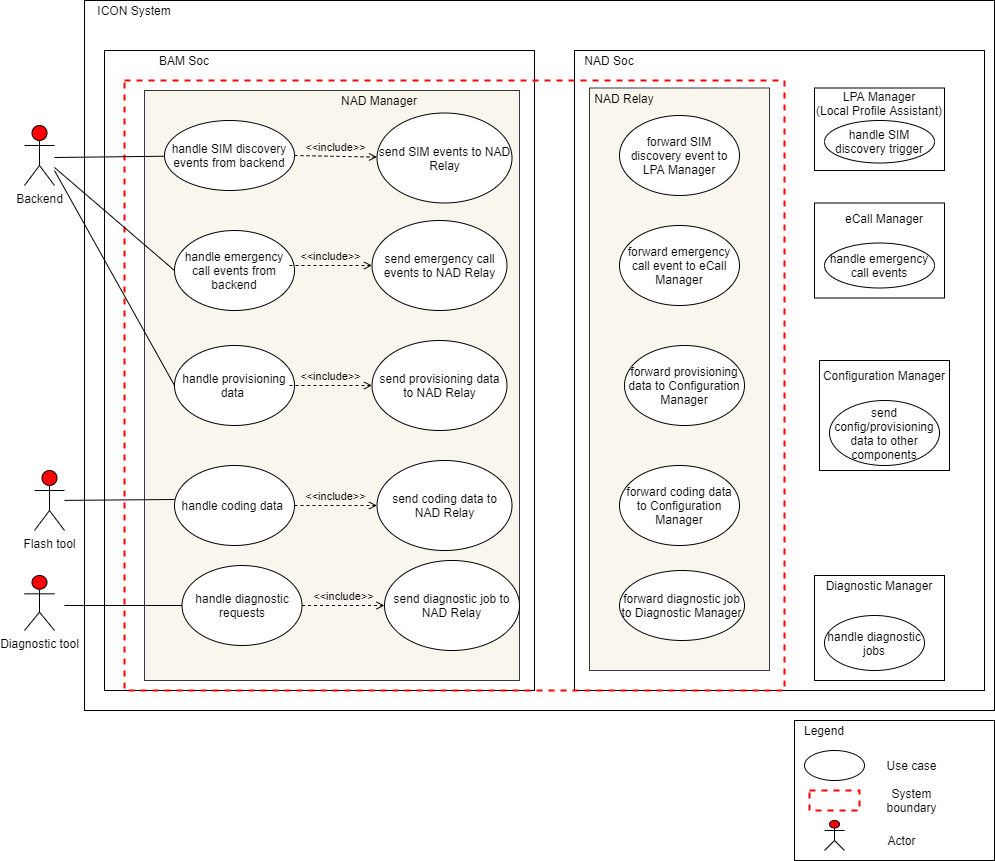

The diagram above was exported from draw.io. Its source (the exported page's mxGraphModel, read from the mxfile embedded in the PNG):
<mxGraphModel dx="572" dy="822" grid="1" gridSize="10" guides="1" tooltips="1" connect="1" arrows="1" fold="1" page="1" pageScale="1" pageWidth="850" pageHeight="1100" math="0" shadow="0">
  <root>
    <mxCell id="Cux7rmv7aDYyNc-G180n-0" />
    <mxCell id="Cux7rmv7aDYyNc-G180n-1" parent="Cux7rmv7aDYyNc-G180n-0" />
    <mxCell id="4sJqf1rWeh9I1wudL2ZM-0" value="Backend" style="shape=umlActor;verticalLabelPosition=bottom;verticalAlign=top;html=1;outlineConnect=0;fillColor=#FF0000;" vertex="1" parent="Cux7rmv7aDYyNc-G180n-1">
      <mxGeometry x="1600" y="1185" width="30" height="60" as="geometry" />
    </mxCell>
    <mxCell id="4sJqf1rWeh9I1wudL2ZM-1" value="" style="rounded=0;whiteSpace=wrap;html=1;strokeWidth=1;fillColor=none;" vertex="1" parent="Cux7rmv7aDYyNc-G180n-1">
      <mxGeometry x="2370" y="1780" width="200" height="140" as="geometry" />
    </mxCell>
    <mxCell id="4sJqf1rWeh9I1wudL2ZM-2" value="" style="ellipse;whiteSpace=wrap;html=1;strokeColor=#000000;strokeWidth=1;fillColor=none;" vertex="1" parent="Cux7rmv7aDYyNc-G180n-1">
      <mxGeometry x="2380" y="1810" width="60" height="30" as="geometry" />
    </mxCell>
    <mxCell id="4sJqf1rWeh9I1wudL2ZM-3" value="Use case" style="text;html=1;strokeColor=none;fillColor=none;align=center;verticalAlign=middle;whiteSpace=wrap;rounded=0;" vertex="1" parent="Cux7rmv7aDYyNc-G180n-1">
      <mxGeometry x="2455" y="1815" width="65" height="20" as="geometry" />
    </mxCell>
    <mxCell id="4sJqf1rWeh9I1wudL2ZM-4" value="" style="rounded=0;whiteSpace=wrap;html=1;fillColor=none;strokeColor=#FF0000;dashed=1;strokeWidth=2;" vertex="1" parent="Cux7rmv7aDYyNc-G180n-1">
      <mxGeometry x="2385" y="1850" width="50" height="20" as="geometry" />
    </mxCell>
    <mxCell id="4sJqf1rWeh9I1wudL2ZM-5" value="System boundary" style="text;html=1;strokeColor=none;fillColor=none;align=center;verticalAlign=middle;whiteSpace=wrap;rounded=0;" vertex="1" parent="Cux7rmv7aDYyNc-G180n-1">
      <mxGeometry x="2455" y="1850" width="65" height="20" as="geometry" />
    </mxCell>
    <mxCell id="4sJqf1rWeh9I1wudL2ZM-6" value="" style="shape=umlActor;verticalLabelPosition=bottom;verticalAlign=top;html=1;outlineConnect=0;fillColor=#FF0000;" vertex="1" parent="Cux7rmv7aDYyNc-G180n-1">
      <mxGeometry x="2400" y="1880" width="20" height="30" as="geometry" />
    </mxCell>
    <mxCell id="4sJqf1rWeh9I1wudL2ZM-7" value="Actor" style="text;html=1;strokeColor=none;fillColor=none;align=center;verticalAlign=middle;whiteSpace=wrap;rounded=0;" vertex="1" parent="Cux7rmv7aDYyNc-G180n-1">
      <mxGeometry x="2445" y="1890" width="65" height="20" as="geometry" />
    </mxCell>
    <mxCell id="4sJqf1rWeh9I1wudL2ZM-8" value="Legend" style="text;html=1;strokeColor=none;fillColor=none;align=center;verticalAlign=middle;whiteSpace=wrap;rounded=0;" vertex="1" parent="Cux7rmv7aDYyNc-G180n-1">
      <mxGeometry x="2380" y="1780" width="40" height="20" as="geometry" />
    </mxCell>
    <mxCell id="4sJqf1rWeh9I1wudL2ZM-9" value="" style="rounded=0;whiteSpace=wrap;html=1;" vertex="1" parent="Cux7rmv7aDYyNc-G180n-1">
      <mxGeometry x="1660" y="1060" width="910" height="710" as="geometry" />
    </mxCell>
    <mxCell id="4sJqf1rWeh9I1wudL2ZM-10" value="" style="rounded=0;whiteSpace=wrap;html=1;" vertex="1" parent="Cux7rmv7aDYyNc-G180n-1">
      <mxGeometry x="1680" y="1110" width="430" height="640" as="geometry" />
    </mxCell>
    <mxCell id="4sJqf1rWeh9I1wudL2ZM-11" value="" style="rounded=0;whiteSpace=wrap;html=1;" vertex="1" parent="Cux7rmv7aDYyNc-G180n-1">
      <mxGeometry x="2150" y="1110" width="410" height="640" as="geometry" />
    </mxCell>
    <mxCell id="4sJqf1rWeh9I1wudL2ZM-12" value="ICON System" style="text;html=1;strokeColor=none;fillColor=none;align=center;verticalAlign=middle;whiteSpace=wrap;rounded=0;" vertex="1" parent="Cux7rmv7aDYyNc-G180n-1">
      <mxGeometry x="1665" y="1060" width="90" height="20" as="geometry" />
    </mxCell>
    <mxCell id="4sJqf1rWeh9I1wudL2ZM-13" value="BAM Soc" style="text;html=1;strokeColor=none;fillColor=none;align=center;verticalAlign=middle;whiteSpace=wrap;rounded=0;" vertex="1" parent="Cux7rmv7aDYyNc-G180n-1">
      <mxGeometry x="1730" y="1110" width="60" height="20" as="geometry" />
    </mxCell>
    <mxCell id="4sJqf1rWeh9I1wudL2ZM-14" value="NAD Soc" style="text;html=1;strokeColor=none;fillColor=none;align=center;verticalAlign=middle;whiteSpace=wrap;rounded=0;" vertex="1" parent="Cux7rmv7aDYyNc-G180n-1">
      <mxGeometry x="2155" y="1110" width="60" height="20" as="geometry" />
    </mxCell>
    <mxCell id="4sJqf1rWeh9I1wudL2ZM-15" style="edgeStyle=orthogonalEdgeStyle;rounded=0;orthogonalLoop=1;jettySize=auto;html=1;exitX=0.5;exitY=1;exitDx=0;exitDy=0;" edge="1" parent="Cux7rmv7aDYyNc-G180n-1">
      <mxGeometry relative="1" as="geometry">
        <mxPoint x="2200" y="1160" as="sourcePoint" />
        <mxPoint x="2200" y="1160" as="targetPoint" />
      </mxGeometry>
    </mxCell>
    <mxCell id="4sJqf1rWeh9I1wudL2ZM-19" value="" style="rounded=0;whiteSpace=wrap;html=1;fillColor=none;strokeColor=#FF0000;dashed=1;strokeWidth=2;" vertex="1" parent="Cux7rmv7aDYyNc-G180n-1">
      <mxGeometry x="1700" y="1140" width="660" height="610" as="geometry" />
    </mxCell>
    <mxCell id="4sJqf1rWeh9I1wudL2ZM-20" value="" style="rounded=0;whiteSpace=wrap;html=1;strokeColor=#000000;strokeWidth=1;fillColor=none;" vertex="1" parent="Cux7rmv7aDYyNc-G180n-1">
      <mxGeometry x="2390" y="1147.5" width="130" height="82.5" as="geometry" />
    </mxCell>
    <mxCell id="4sJqf1rWeh9I1wudL2ZM-21" value="LPA Manager&lt;br&gt;(Local Profile Assistant)" style="text;html=1;strokeColor=none;fillColor=none;align=center;verticalAlign=middle;whiteSpace=wrap;rounded=0;" vertex="1" parent="Cux7rmv7aDYyNc-G180n-1">
      <mxGeometry x="2385" y="1152.5" width="140" height="20" as="geometry" />
    </mxCell>
    <mxCell id="4sJqf1rWeh9I1wudL2ZM-22" value="handle SIM discovery trigger" style="ellipse;whiteSpace=wrap;html=1;" vertex="1" parent="Cux7rmv7aDYyNc-G180n-1">
      <mxGeometry x="2400" y="1180" width="110" height="42.5" as="geometry" />
    </mxCell>
    <mxCell id="4sJqf1rWeh9I1wudL2ZM-23" value="" style="rounded=0;whiteSpace=wrap;html=1;fillColor=#f9f7ed;strokeColor=#36393d;" vertex="1" parent="Cux7rmv7aDYyNc-G180n-1">
      <mxGeometry x="1720" y="1150" width="375" height="590" as="geometry" />
    </mxCell>
    <mxCell id="4sJqf1rWeh9I1wudL2ZM-24" value="handle SIM discovery events from backend" style="ellipse;whiteSpace=wrap;html=1;" vertex="1" parent="Cux7rmv7aDYyNc-G180n-1">
      <mxGeometry x="1740" y="1180" width="130" height="70" as="geometry" />
    </mxCell>
    <mxCell id="4sJqf1rWeh9I1wudL2ZM-25" value="send SIM events to NAD Relay" style="ellipse;whiteSpace=wrap;html=1;" vertex="1" parent="Cux7rmv7aDYyNc-G180n-1">
      <mxGeometry x="1952.5" y="1172.5" width="135" height="90" as="geometry" />
    </mxCell>
    <mxCell id="4sJqf1rWeh9I1wudL2ZM-26" value="NAD Manager" style="text;html=1;strokeColor=none;fillColor=none;align=center;verticalAlign=middle;whiteSpace=wrap;rounded=0;" vertex="1" parent="Cux7rmv7aDYyNc-G180n-1">
      <mxGeometry x="1905" y="1150" width="100" height="20" as="geometry" />
    </mxCell>
    <mxCell id="4sJqf1rWeh9I1wudL2ZM-27" value="" style="rounded=0;whiteSpace=wrap;html=1;fillColor=#f9f7ed;strokeColor=#36393d;" vertex="1" parent="Cux7rmv7aDYyNc-G180n-1">
      <mxGeometry x="2165" y="1147.5" width="180" height="582.5" as="geometry" />
    </mxCell>
    <mxCell id="4sJqf1rWeh9I1wudL2ZM-28" value="NAD Relay" style="text;html=1;strokeColor=none;fillColor=none;align=center;verticalAlign=middle;whiteSpace=wrap;rounded=0;" vertex="1" parent="Cux7rmv7aDYyNc-G180n-1">
      <mxGeometry x="2150" y="1147.5" width="100" height="20" as="geometry" />
    </mxCell>
    <mxCell id="4sJqf1rWeh9I1wudL2ZM-29" value="forward SIM discovery event to LPA Manager" style="ellipse;whiteSpace=wrap;html=1;" vertex="1" parent="Cux7rmv7aDYyNc-G180n-1">
      <mxGeometry x="2195" y="1175" width="120" height="80" as="geometry" />
    </mxCell>
    <mxCell id="4sJqf1rWeh9I1wudL2ZM-30" value="" style="endArrow=none;html=1;" edge="1" parent="Cux7rmv7aDYyNc-G180n-1" target="4sJqf1rWeh9I1wudL2ZM-24">
      <mxGeometry width="50" height="50" relative="1" as="geometry">
        <mxPoint x="1630" y="1217" as="sourcePoint" />
        <mxPoint x="1650" y="1198" as="targetPoint" />
      </mxGeometry>
    </mxCell>
    <mxCell id="4sJqf1rWeh9I1wudL2ZM-32" value="handle coding data&amp;nbsp;" style="ellipse;whiteSpace=wrap;html=1;" vertex="1" parent="Cux7rmv7aDYyNc-G180n-1">
      <mxGeometry x="1750" y="1525" width="120" height="80" as="geometry" />
    </mxCell>
    <mxCell id="yfyr3yp86Z8jotvxpaZw-0" value="&amp;lt;&amp;lt;include&amp;gt;&amp;gt;" style="edgeStyle=none;html=1;endArrow=open;verticalAlign=bottom;dashed=1;labelBackgroundColor=none;exitX=1;exitY=0.5;exitDx=0;exitDy=0;" edge="1" parent="Cux7rmv7aDYyNc-G180n-1" source="4sJqf1rWeh9I1wudL2ZM-24" target="4sJqf1rWeh9I1wudL2ZM-25">
      <mxGeometry width="160" relative="1" as="geometry">
        <mxPoint x="2011.75" y="1265" as="sourcePoint" />
        <mxPoint x="2013.25" y="1303" as="targetPoint" />
      </mxGeometry>
    </mxCell>
    <mxCell id="yfyr3yp86Z8jotvxpaZw-1" value="send coding data to NAD Relay" style="ellipse;whiteSpace=wrap;html=1;" vertex="1" parent="Cux7rmv7aDYyNc-G180n-1">
      <mxGeometry x="1952.5" y="1520" width="135" height="90" as="geometry" />
    </mxCell>
    <mxCell id="yfyr3yp86Z8jotvxpaZw-2" value="&amp;lt;&amp;lt;include&amp;gt;&amp;gt;" style="edgeStyle=none;html=1;endArrow=open;verticalAlign=bottom;dashed=1;labelBackgroundColor=none;exitX=1;exitY=0.5;exitDx=0;exitDy=0;" edge="1" parent="Cux7rmv7aDYyNc-G180n-1" target="yfyr3yp86Z8jotvxpaZw-1" source="4sJqf1rWeh9I1wudL2ZM-32">
      <mxGeometry width="160" relative="1" as="geometry">
        <mxPoint x="1885" y="1365" as="sourcePoint" />
        <mxPoint x="2008.25" y="1450.5" as="targetPoint" />
      </mxGeometry>
    </mxCell>
    <mxCell id="yfyr3yp86Z8jotvxpaZw-3" value="forward coding data to Configuration Manager" style="ellipse;whiteSpace=wrap;html=1;" vertex="1" parent="Cux7rmv7aDYyNc-G180n-1">
      <mxGeometry x="2195" y="1525" width="120" height="80" as="geometry" />
    </mxCell>
    <mxCell id="yfyr3yp86Z8jotvxpaZw-4" value="" style="rounded=0;whiteSpace=wrap;html=1;strokeColor=#000000;strokeWidth=1;fillColor=none;" vertex="1" parent="Cux7rmv7aDYyNc-G180n-1">
      <mxGeometry x="2395" y="1420" width="130" height="110" as="geometry" />
    </mxCell>
    <mxCell id="yfyr3yp86Z8jotvxpaZw-5" value="Configuration Manager" style="text;html=1;strokeColor=none;fillColor=none;align=center;verticalAlign=middle;whiteSpace=wrap;rounded=0;" vertex="1" parent="Cux7rmv7aDYyNc-G180n-1">
      <mxGeometry x="2390" y="1425" width="140" height="20" as="geometry" />
    </mxCell>
    <mxCell id="yfyr3yp86Z8jotvxpaZw-6" value="send config/provisioning data to other components" style="ellipse;whiteSpace=wrap;html=1;" vertex="1" parent="Cux7rmv7aDYyNc-G180n-1">
      <mxGeometry x="2405" y="1460" width="110" height="65" as="geometry" />
    </mxCell>
    <mxCell id="yfyr3yp86Z8jotvxpaZw-7" value="handle provisioning data&amp;nbsp;" style="ellipse;whiteSpace=wrap;html=1;" vertex="1" parent="Cux7rmv7aDYyNc-G180n-1">
      <mxGeometry x="1750" y="1405" width="120" height="80" as="geometry" />
    </mxCell>
    <mxCell id="yfyr3yp86Z8jotvxpaZw-8" value="handle emergency call events from backend" style="ellipse;whiteSpace=wrap;html=1;" vertex="1" parent="Cux7rmv7aDYyNc-G180n-1">
      <mxGeometry x="1750" y="1290" width="120" height="80" as="geometry" />
    </mxCell>
    <mxCell id="yfyr3yp86Z8jotvxpaZw-9" value="handle diagnostic requests" style="ellipse;whiteSpace=wrap;html=1;" vertex="1" parent="Cux7rmv7aDYyNc-G180n-1">
      <mxGeometry x="1757.5" y="1625" width="120" height="80" as="geometry" />
    </mxCell>
    <mxCell id="iJ8akgsYVzpct0CbgnMZ-0" value="Flash tool" style="shape=umlActor;verticalLabelPosition=bottom;verticalAlign=top;html=1;outlineConnect=0;fillColor=#FF0000;" vertex="1" parent="Cux7rmv7aDYyNc-G180n-1">
      <mxGeometry x="1610" y="1530" width="30" height="60" as="geometry" />
    </mxCell>
    <mxCell id="iJ8akgsYVzpct0CbgnMZ-1" value="" style="endArrow=none;html=1;entryX=0;entryY=0.425;entryDx=0;entryDy=0;entryPerimeter=0;" edge="1" parent="Cux7rmv7aDYyNc-G180n-1" source="iJ8akgsYVzpct0CbgnMZ-0" target="4sJqf1rWeh9I1wudL2ZM-32">
      <mxGeometry width="50" height="50" relative="1" as="geometry">
        <mxPoint x="1630" y="1349" as="sourcePoint" />
        <mxPoint x="1755.9640803773" y="1360.7566160305432" as="targetPoint" />
      </mxGeometry>
    </mxCell>
    <mxCell id="iJ8akgsYVzpct0CbgnMZ-2" value="send provisioning data to NAD Relay" style="ellipse;whiteSpace=wrap;html=1;" vertex="1" parent="Cux7rmv7aDYyNc-G180n-1">
      <mxGeometry x="1947.5" y="1400" width="135" height="90" as="geometry" />
    </mxCell>
    <mxCell id="iJ8akgsYVzpct0CbgnMZ-3" value="&amp;lt;&amp;lt;include&amp;gt;&amp;gt;" style="edgeStyle=none;html=1;endArrow=open;verticalAlign=bottom;dashed=1;labelBackgroundColor=none;exitX=1;exitY=0.5;exitDx=0;exitDy=0;" edge="1" parent="Cux7rmv7aDYyNc-G180n-1" target="iJ8akgsYVzpct0CbgnMZ-2">
      <mxGeometry width="160" relative="1" as="geometry">
        <mxPoint x="1865" y="1445" as="sourcePoint" />
        <mxPoint x="2008.25" y="1530.5" as="targetPoint" />
      </mxGeometry>
    </mxCell>
    <mxCell id="iJ8akgsYVzpct0CbgnMZ-4" value="send emergency call events to NAD Relay" style="ellipse;whiteSpace=wrap;html=1;" vertex="1" parent="Cux7rmv7aDYyNc-G180n-1">
      <mxGeometry x="1947.5" y="1280" width="135" height="90" as="geometry" />
    </mxCell>
    <mxCell id="iJ8akgsYVzpct0CbgnMZ-5" value="&amp;lt;&amp;lt;include&amp;gt;&amp;gt;" style="edgeStyle=none;html=1;endArrow=open;verticalAlign=bottom;dashed=1;labelBackgroundColor=none;exitX=1;exitY=0.5;exitDx=0;exitDy=0;" edge="1" parent="Cux7rmv7aDYyNc-G180n-1" target="iJ8akgsYVzpct0CbgnMZ-4">
      <mxGeometry width="160" relative="1" as="geometry">
        <mxPoint x="1865" y="1325" as="sourcePoint" />
        <mxPoint x="2008.25" y="1410.5" as="targetPoint" />
      </mxGeometry>
    </mxCell>
    <mxCell id="iJ8akgsYVzpct0CbgnMZ-6" value="send diagnostic job to NAD Relay" style="ellipse;whiteSpace=wrap;html=1;" vertex="1" parent="Cux7rmv7aDYyNc-G180n-1">
      <mxGeometry x="1960" y="1620" width="135" height="90" as="geometry" />
    </mxCell>
    <mxCell id="iJ8akgsYVzpct0CbgnMZ-7" value="&amp;lt;&amp;lt;include&amp;gt;&amp;gt;" style="edgeStyle=none;html=1;endArrow=open;verticalAlign=bottom;dashed=1;labelBackgroundColor=none;exitX=1;exitY=0.5;exitDx=0;exitDy=0;" edge="1" parent="Cux7rmv7aDYyNc-G180n-1" target="iJ8akgsYVzpct0CbgnMZ-6">
      <mxGeometry width="160" relative="1" as="geometry">
        <mxPoint x="1877.5" y="1665" as="sourcePoint" />
        <mxPoint x="2020.75" y="1750.5" as="targetPoint" />
      </mxGeometry>
    </mxCell>
    <mxCell id="iJ8akgsYVzpct0CbgnMZ-8" value="forward provisioning data to Configuration Manager" style="ellipse;whiteSpace=wrap;html=1;" vertex="1" parent="Cux7rmv7aDYyNc-G180n-1">
      <mxGeometry x="2200" y="1405" width="120" height="80" as="geometry" />
    </mxCell>
    <mxCell id="iJ8akgsYVzpct0CbgnMZ-9" value="forward emergency call event to eCall Manager" style="ellipse;whiteSpace=wrap;html=1;" vertex="1" parent="Cux7rmv7aDYyNc-G180n-1">
      <mxGeometry x="2195" y="1285" width="120" height="80" as="geometry" />
    </mxCell>
    <mxCell id="iJ8akgsYVzpct0CbgnMZ-10" value="forward diagnostic job to Diagnostic Manager" style="ellipse;whiteSpace=wrap;html=1;" vertex="1" parent="Cux7rmv7aDYyNc-G180n-1">
      <mxGeometry x="2195" y="1630" width="125" height="70" as="geometry" />
    </mxCell>
    <mxCell id="XcXb4sSFgZeYBJktR2AE-0" value="" style="rounded=0;whiteSpace=wrap;html=1;strokeColor=#000000;strokeWidth=1;fillColor=none;" vertex="1" parent="Cux7rmv7aDYyNc-G180n-1">
      <mxGeometry x="2390" y="1262.5" width="130" height="95" as="geometry" />
    </mxCell>
    <mxCell id="XcXb4sSFgZeYBJktR2AE-1" value="handle emergency call events" style="ellipse;whiteSpace=wrap;html=1;" vertex="1" parent="Cux7rmv7aDYyNc-G180n-1">
      <mxGeometry x="2400" y="1302.5" width="110" height="45" as="geometry" />
    </mxCell>
    <mxCell id="XcXb4sSFgZeYBJktR2AE-2" value="" style="rounded=0;whiteSpace=wrap;html=1;strokeColor=#000000;strokeWidth=1;fillColor=none;" vertex="1" parent="Cux7rmv7aDYyNc-G180n-1">
      <mxGeometry x="2390" y="1635" width="130" height="105" as="geometry" />
    </mxCell>
    <mxCell id="XcXb4sSFgZeYBJktR2AE-3" value="handle diagnostic jobs" style="ellipse;whiteSpace=wrap;html=1;" vertex="1" parent="Cux7rmv7aDYyNc-G180n-1">
      <mxGeometry x="2400" y="1675" width="100" height="55" as="geometry" />
    </mxCell>
    <mxCell id="XcXb4sSFgZeYBJktR2AE-4" value="eCall Manager" style="text;html=1;strokeColor=none;fillColor=none;align=center;verticalAlign=middle;whiteSpace=wrap;rounded=0;" vertex="1" parent="Cux7rmv7aDYyNc-G180n-1">
      <mxGeometry x="2390" y="1267.5" width="140" height="20" as="geometry" />
    </mxCell>
    <mxCell id="XcXb4sSFgZeYBJktR2AE-5" value="Diagnostic Manager" style="text;html=1;strokeColor=none;fillColor=none;align=center;verticalAlign=middle;whiteSpace=wrap;rounded=0;" vertex="1" parent="Cux7rmv7aDYyNc-G180n-1">
      <mxGeometry x="2385" y="1635" width="140" height="20" as="geometry" />
    </mxCell>
    <mxCell id="XcXb4sSFgZeYBJktR2AE-6" value="" style="endArrow=none;html=1;entryX=0;entryY=0.5;entryDx=0;entryDy=0;" edge="1" parent="Cux7rmv7aDYyNc-G180n-1" target="yfyr3yp86Z8jotvxpaZw-8">
      <mxGeometry width="50" height="50" relative="1" as="geometry">
        <mxPoint x="1630" y="1227" as="sourcePoint" />
        <mxPoint x="1750.0146356218315" y="1225.7426898786077" as="targetPoint" />
      </mxGeometry>
    </mxCell>
    <mxCell id="XcXb4sSFgZeYBJktR2AE-7" value="Diagnostic tool" style="shape=umlActor;verticalLabelPosition=bottom;verticalAlign=top;html=1;outlineConnect=0;fillColor=#FF0000;" vertex="1" parent="Cux7rmv7aDYyNc-G180n-1">
      <mxGeometry x="1600" y="1635" width="30" height="55" as="geometry" />
    </mxCell>
    <mxCell id="XcXb4sSFgZeYBJktR2AE-8" value="" style="endArrow=none;html=1;entryX=0;entryY=0.5;entryDx=0;entryDy=0;" edge="1" parent="Cux7rmv7aDYyNc-G180n-1" target="yfyr3yp86Z8jotvxpaZw-9">
      <mxGeometry width="50" height="50" relative="1" as="geometry">
        <mxPoint x="1640" y="1665" as="sourcePoint" />
        <mxPoint x="1755" y="1434" as="targetPoint" />
      </mxGeometry>
    </mxCell>
    <mxCell id="XcXb4sSFgZeYBJktR2AE-9" value="" style="endArrow=none;html=1;entryX=0;entryY=0.5;entryDx=0;entryDy=0;" edge="1" parent="Cux7rmv7aDYyNc-G180n-1" target="yfyr3yp86Z8jotvxpaZw-7">
      <mxGeometry width="50" height="50" relative="1" as="geometry">
        <mxPoint x="1630" y="1230" as="sourcePoint" />
        <mxPoint x="1760" y="1340" as="targetPoint" />
      </mxGeometry>
    </mxCell>
  </root>
</mxGraphModel>